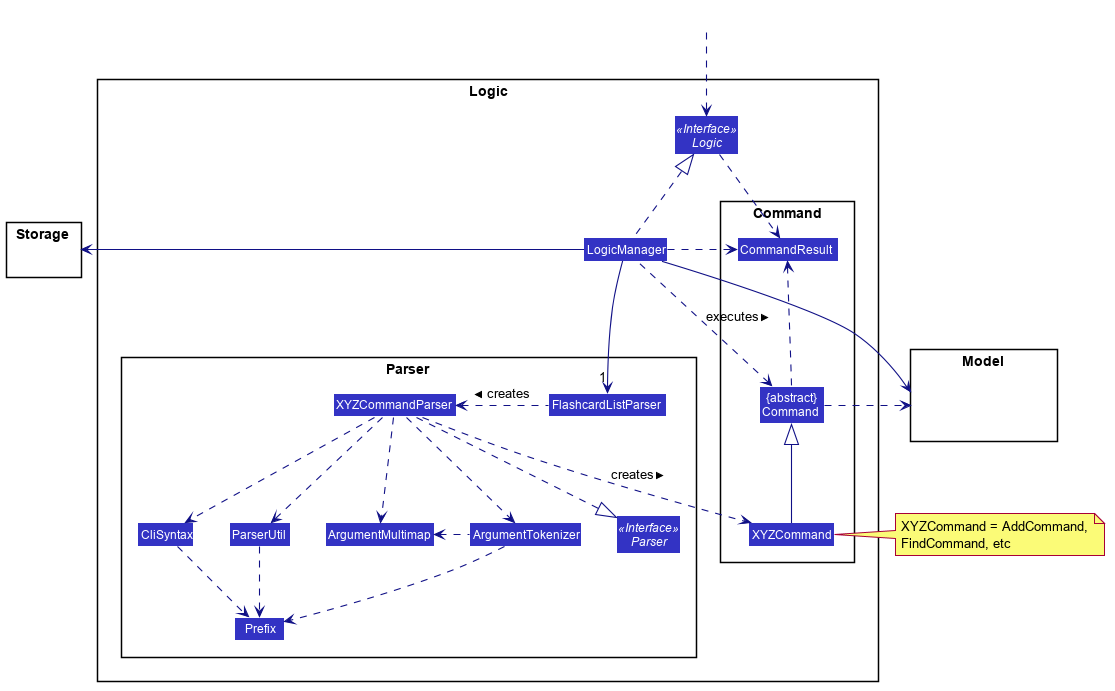

The diagram above was rendered by PlantUML. Its source (embedded in the PNG):
@startuml








skinparam BackgroundColor #FFFFFFF

skinparam Shadowing false

skinparam Class {
    FontColor #FFFFFF
    BorderThickness 1
    BorderColor #FFFFFF
    StereotypeFontColor #FFFFFF
    FontName Arial
}

skinparam Actor {
    BorderColor #000000
    Color #000000
    FontName Arial
}

skinparam Sequence {
    MessageAlign center
    BoxFontSize 15
    BoxPadding 0
    BoxFontColor #FFFFFF
    FontName Arial
}

skinparam Participant {
    FontColor #FFFFFFF
    Padding 20
}

skinparam MinClassWidth 50
skinparam ParticipantPadding 10
skinparam Shadowing false
skinparam DefaultTextAlignment center
skinparam packageStyle Rectangle

hide footbox
hide members
hide circle
skinparam arrowThickness 1.1
skinparam arrowColor #101086
skinparam classBackgroundColor #3333C4

package Logic {

package Parser {
Interface Parser <<Interface>>
Class FlashcardListParser
Class XYZCommandParser
Class CliSyntax
Class ParserUtil
Class ArgumentMultimap
Class ArgumentTokenizer
Class Prefix
}

package Command {
Class XYZCommand
Class CommandResult
Class "{abstract}\nCommand" as Command
}

Interface Logic <<Interface>>
Class LogicManager
}

package Model{
Class HiddenModel #FFFFFF
}

package Storage{
Class HiddenModel #FFFFFF
}

Class HiddenOutside #FFFFFF
HiddenOutside ..> Logic

LogicManager .up.|> Logic
LogicManager -->"1" FlashcardListParser
FlashcardListParser .left.> XYZCommandParser: creates >

XYZCommandParser ..> XYZCommand : creates >
XYZCommandParser ..|> Parser
XYZCommandParser ..> ArgumentMultimap
XYZCommandParser ..> ArgumentTokenizer
ArgumentTokenizer .left.> ArgumentMultimap
XYZCommandParser ..> CliSyntax
CliSyntax ..> Prefix
XYZCommandParser ..> ParserUtil
ParserUtil .down.> Prefix
ArgumentTokenizer .down.> Prefix
XYZCommand -up-|> Command
LogicManager .left.> Command : executes >

LogicManager --> Model
LogicManager -left-> Storage
Command .right.> Model
note right of XYZCommand: XYZCommand = AddCommand, \nFindCommand, etc

Logic ..> CommandResult
LogicManager .down.> CommandResult
Command .up.> CommandResult
CommandResult -[hidden]-> Parser
@enduml